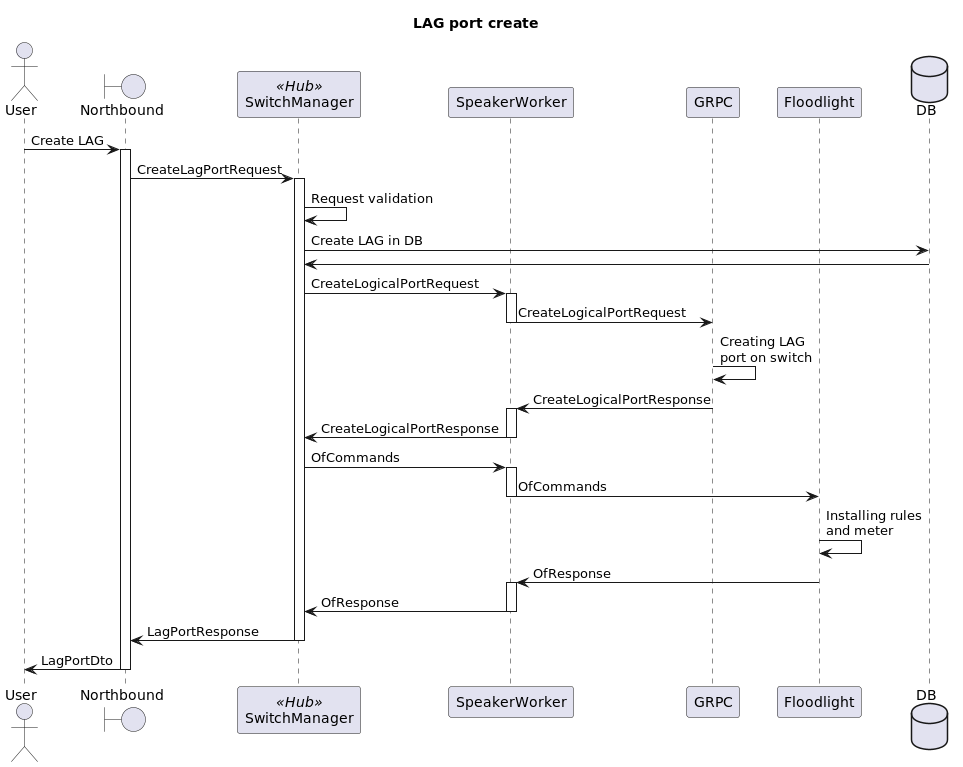

The diagram above was rendered by PlantUML. Its source (embedded in the PNG):
@startuml
title LAG port create

actor User
boundary Northbound as NB
participant SwitchManager << Hub >>
participant SpeakerWorker
participant GRPC
participant Floodlight
database DB

User -> NB : Create LAG

activate NB
NB -> SwitchManager : CreateLagPortRequest
activate SwitchManager
SwitchManager -> SwitchManager : Request validation
SwitchManager -> DB : Create LAG in DB
DB -> SwitchManager
SwitchManager -> SpeakerWorker : CreateLogicalPortRequest
activate SpeakerWorker
SpeakerWorker -> GRPC : CreateLogicalPortRequest
deactivate SpeakerWorker
GRPC -> GRPC : Creating LAG\nport on switch
GRPC -> SpeakerWorker : CreateLogicalPortResponse
activate SpeakerWorker
SpeakerWorker -> SwitchManager : CreateLogicalPortResponse
deactivate SpeakerWorker
SwitchManager -> SpeakerWorker : OfCommands
activate SpeakerWorker
SpeakerWorker -> Floodlight : OfCommands
deactivate SpeakerWorker
Floodlight -> Floodlight : Installing rules\nand meter
Floodlight -> SpeakerWorker : OfResponse
activate SpeakerWorker
SpeakerWorker -> SwitchManager : OfResponse
deactivate SpeakerWorker
SwitchManager -> NB : LagPortResponse
deactivate SwitchManager
NB -> User: LagPortDto
deactivate NB

@enduml